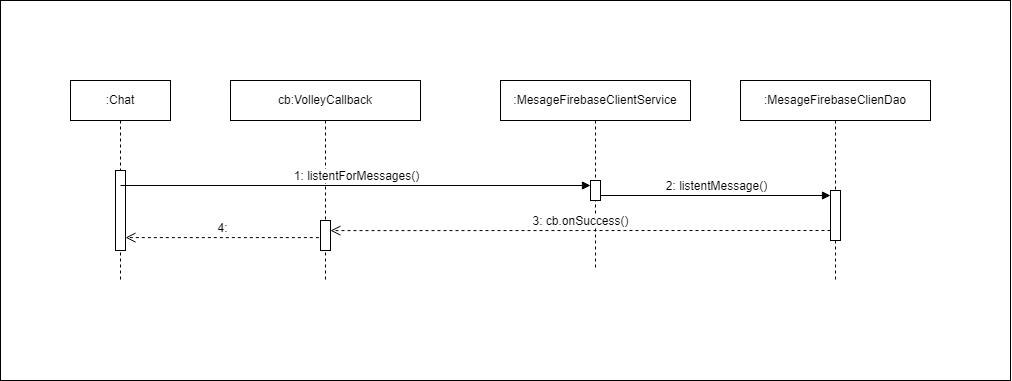

The diagram above was exported from draw.io. Its source (the exported page's mxGraphModel, read from the mxfile embedded in the PNG):
<mxGraphModel dx="2017" dy="1680" grid="1" gridSize="10" guides="1" tooltips="1" connect="1" arrows="1" fold="1" page="1" pageScale="1" pageWidth="850" pageHeight="1100" math="0" shadow="0">
  <root>
    <mxCell id="0" />
    <mxCell id="1" parent="0" />
    <mxCell id="REhEbXMzon_0dHXr4A3y-1" value="" style="rounded=0;whiteSpace=wrap;html=1;" vertex="1" parent="1">
      <mxGeometry x="-210" y="-70" width="1010" height="380" as="geometry" />
    </mxCell>
    <mxCell id="REhEbXMzon_0dHXr4A3y-4" value=":Chat" style="shape=umlLifeline;perimeter=lifelinePerimeter;whiteSpace=wrap;html=1;container=1;dropTarget=0;collapsible=0;recursiveResize=0;outlineConnect=0;portConstraint=eastwest;newEdgeStyle={&quot;curved&quot;:0,&quot;rounded&quot;:0};" vertex="1" parent="1">
      <mxGeometry x="-140" y="10" width="100" height="200" as="geometry" />
    </mxCell>
    <mxCell id="REhEbXMzon_0dHXr4A3y-21" value="" style="html=1;points=[[0,0,0,0,5],[0,1,0,0,-5],[1,0,0,0,5],[1,1,0,0,-5]];perimeter=orthogonalPerimeter;outlineConnect=0;targetShapes=umlLifeline;portConstraint=eastwest;newEdgeStyle={&quot;curved&quot;:0,&quot;rounded&quot;:0};" vertex="1" parent="REhEbXMzon_0dHXr4A3y-4">
      <mxGeometry x="45" y="90" width="10" height="80" as="geometry" />
    </mxCell>
    <mxCell id="REhEbXMzon_0dHXr4A3y-5" value=":MesageFirebaseClientService" style="shape=umlLifeline;perimeter=lifelinePerimeter;whiteSpace=wrap;html=1;container=1;dropTarget=0;collapsible=0;recursiveResize=0;outlineConnect=0;portConstraint=eastwest;newEdgeStyle={&quot;curved&quot;:0,&quot;rounded&quot;:0};" vertex="1" parent="1">
      <mxGeometry x="290" y="10" width="190" height="190" as="geometry" />
    </mxCell>
    <mxCell id="REhEbXMzon_0dHXr4A3y-13" value="" style="html=1;points=[[0,0,0,0,5],[0,1,0,0,-5],[1,0,0,0,5],[1,1,0,0,-5]];perimeter=orthogonalPerimeter;outlineConnect=0;targetShapes=umlLifeline;portConstraint=eastwest;newEdgeStyle={&quot;curved&quot;:0,&quot;rounded&quot;:0};" vertex="1" parent="REhEbXMzon_0dHXr4A3y-5">
      <mxGeometry x="90" y="100" width="10" height="20" as="geometry" />
    </mxCell>
    <mxCell id="REhEbXMzon_0dHXr4A3y-6" value=":MesageFirebaseClienDao" style="shape=umlLifeline;perimeter=lifelinePerimeter;whiteSpace=wrap;html=1;container=1;dropTarget=0;collapsible=0;recursiveResize=0;outlineConnect=0;portConstraint=eastwest;newEdgeStyle={&quot;curved&quot;:0,&quot;rounded&quot;:0};" vertex="1" parent="1">
      <mxGeometry x="530" y="10" width="190" height="200" as="geometry" />
    </mxCell>
    <mxCell id="REhEbXMzon_0dHXr4A3y-16" value="" style="html=1;points=[[0,0,0,0,5],[0,1,0,0,-5],[1,0,0,0,5],[1,1,0,0,-5]];perimeter=orthogonalPerimeter;outlineConnect=0;targetShapes=umlLifeline;portConstraint=eastwest;newEdgeStyle={&quot;curved&quot;:0,&quot;rounded&quot;:0};" vertex="1" parent="REhEbXMzon_0dHXr4A3y-6">
      <mxGeometry x="90" y="110" width="10" height="50" as="geometry" />
    </mxCell>
    <mxCell id="REhEbXMzon_0dHXr4A3y-7" value="cb:VolleyCallback" style="shape=umlLifeline;perimeter=lifelinePerimeter;whiteSpace=wrap;html=1;container=1;dropTarget=0;collapsible=0;recursiveResize=0;outlineConnect=0;portConstraint=eastwest;newEdgeStyle={&quot;curved&quot;:0,&quot;rounded&quot;:0};" vertex="1" parent="1">
      <mxGeometry x="20" y="10" width="190" height="200" as="geometry" />
    </mxCell>
    <mxCell id="REhEbXMzon_0dHXr4A3y-19" value="" style="html=1;points=[[0,0,0,0,5],[0,1,0,0,-5],[1,0,0,0,5],[1,1,0,0,-5]];perimeter=orthogonalPerimeter;outlineConnect=0;targetShapes=umlLifeline;portConstraint=eastwest;newEdgeStyle={&quot;curved&quot;:0,&quot;rounded&quot;:0};" vertex="1" parent="REhEbXMzon_0dHXr4A3y-7">
      <mxGeometry x="90" y="140" width="10" height="30" as="geometry" />
    </mxCell>
    <mxCell id="REhEbXMzon_0dHXr4A3y-11" value="1: listentForMessages()" style="html=1;verticalAlign=bottom;endArrow=block;curved=0;rounded=0;" edge="1" target="REhEbXMzon_0dHXr4A3y-13" parent="1">
      <mxGeometry relative="1" as="geometry">
        <mxPoint x="-90" y="115" as="sourcePoint" />
        <mxPoint x="110" y="115" as="targetPoint" />
      </mxGeometry>
    </mxCell>
    <mxCell id="REhEbXMzon_0dHXr4A3y-17" value="2: listentMessage()" style="html=1;verticalAlign=bottom;endArrow=block;curved=0;rounded=0;exitX=1;exitY=1;exitDx=0;exitDy=-5;exitPerimeter=0;" edge="1" parent="1" source="REhEbXMzon_0dHXr4A3y-13">
      <mxGeometry x="0.0044" relative="1" as="geometry">
        <mxPoint x="410" y="130" as="sourcePoint" />
        <mxPoint x="620" y="125" as="targetPoint" />
        <mxPoint as="offset" />
      </mxGeometry>
    </mxCell>
    <mxCell id="REhEbXMzon_0dHXr4A3y-18" value="3: cb.onSuccess()" style="html=1;verticalAlign=bottom;endArrow=open;dashed=1;endSize=8;curved=0;rounded=0;exitX=0;exitY=1;exitDx=0;exitDy=-5;entryX=0.526;entryY=0.217;entryDx=0;entryDy=0;entryPerimeter=0;" edge="1" parent="1">
      <mxGeometry relative="1" as="geometry">
        <mxPoint x="119.9399999999996" y="160.1099999999999" as="targetPoint" />
        <mxPoint x="620" y="160" as="sourcePoint" />
      </mxGeometry>
    </mxCell>
    <mxCell id="REhEbXMzon_0dHXr4A3y-20" value="4:" style="html=1;verticalAlign=bottom;endArrow=open;dashed=1;endSize=8;curved=0;rounded=0;exitX=-0.167;exitY=0.57;exitDx=0;exitDy=0;exitPerimeter=0;" edge="1" parent="1" source="REhEbXMzon_0dHXr4A3y-19" target="REhEbXMzon_0dHXr4A3y-21">
      <mxGeometry relative="1" as="geometry">
        <mxPoint x="-90" y="165" as="targetPoint" />
        <mxPoint x="190.06" y="170" as="sourcePoint" />
      </mxGeometry>
    </mxCell>
  </root>
</mxGraphModel>